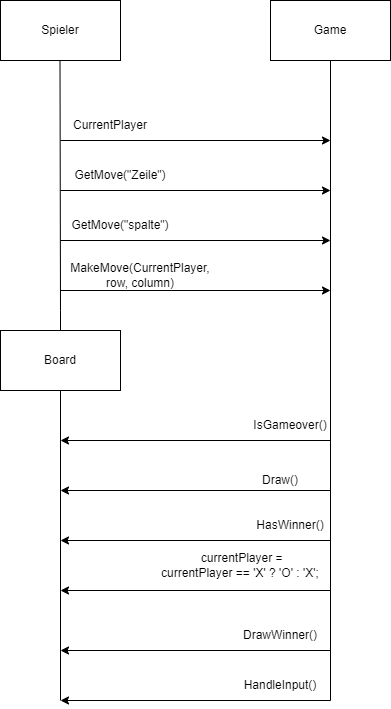

The diagram above was exported from draw.io. Its source (the exported page's mxGraphModel, read from the mxfile embedded in the PNG):
<mxGraphModel dx="1381" dy="732" grid="1" gridSize="10" guides="1" tooltips="1" connect="1" arrows="1" fold="1" page="1" pageScale="1" pageWidth="850" pageHeight="1100" math="0" shadow="0">
  <root>
    <mxCell id="0" />
    <mxCell id="1" parent="0" />
    <mxCell id="wIsaj9K-5FC-DwkodQGY-1" value="Spieler" style="rounded=0;whiteSpace=wrap;html=1;" vertex="1" parent="1">
      <mxGeometry x="380" y="70" width="120" height="60" as="geometry" />
    </mxCell>
    <mxCell id="wIsaj9K-5FC-DwkodQGY-2" value="Game" style="rounded=0;whiteSpace=wrap;html=1;" vertex="1" parent="1">
      <mxGeometry x="650" y="70" width="120" height="60" as="geometry" />
    </mxCell>
    <mxCell id="wIsaj9K-5FC-DwkodQGY-3" value="" style="endArrow=none;html=1;rounded=0;" edge="1" parent="1">
      <mxGeometry width="50" height="50" relative="1" as="geometry">
        <mxPoint x="710" y="770" as="sourcePoint" />
        <mxPoint x="710" y="130" as="targetPoint" />
      </mxGeometry>
    </mxCell>
    <mxCell id="wIsaj9K-5FC-DwkodQGY-4" value="" style="endArrow=none;html=1;rounded=0;" edge="1" parent="1">
      <mxGeometry width="50" height="50" relative="1" as="geometry">
        <mxPoint x="440" y="770" as="sourcePoint" />
        <mxPoint x="439.5" y="130" as="targetPoint" />
        <Array as="points">
          <mxPoint x="440" y="380" />
        </Array>
      </mxGeometry>
    </mxCell>
    <mxCell id="wIsaj9K-5FC-DwkodQGY-5" value="" style="endArrow=classic;html=1;rounded=0;" edge="1" parent="1">
      <mxGeometry width="50" height="50" relative="1" as="geometry">
        <mxPoint x="440" y="210" as="sourcePoint" />
        <mxPoint x="710" y="210" as="targetPoint" />
      </mxGeometry>
    </mxCell>
    <mxCell id="wIsaj9K-5FC-DwkodQGY-6" value="CurrentPlayer" style="text;html=1;strokeColor=none;fillColor=none;align=center;verticalAlign=middle;whiteSpace=wrap;rounded=0;" vertex="1" parent="1">
      <mxGeometry x="460" y="180" width="60" height="30" as="geometry" />
    </mxCell>
    <mxCell id="wIsaj9K-5FC-DwkodQGY-7" value="" style="endArrow=classic;html=1;rounded=0;" edge="1" parent="1">
      <mxGeometry width="50" height="50" relative="1" as="geometry">
        <mxPoint x="440" y="260" as="sourcePoint" />
        <mxPoint x="710" y="260" as="targetPoint" />
      </mxGeometry>
    </mxCell>
    <mxCell id="wIsaj9K-5FC-DwkodQGY-10" value="" style="endArrow=classic;html=1;rounded=0;" edge="1" parent="1">
      <mxGeometry width="50" height="50" relative="1" as="geometry">
        <mxPoint x="440" y="310" as="sourcePoint" />
        <mxPoint x="710" y="310" as="targetPoint" />
      </mxGeometry>
    </mxCell>
    <mxCell id="wIsaj9K-5FC-DwkodQGY-11" value="" style="endArrow=classic;html=1;rounded=0;" edge="1" parent="1">
      <mxGeometry width="50" height="50" relative="1" as="geometry">
        <mxPoint x="440" y="360" as="sourcePoint" />
        <mxPoint x="710" y="360" as="targetPoint" />
      </mxGeometry>
    </mxCell>
    <mxCell id="wIsaj9K-5FC-DwkodQGY-12" value="GetMove(&quot;Zeile&quot;)" style="text;html=1;strokeColor=none;fillColor=none;align=center;verticalAlign=middle;whiteSpace=wrap;rounded=0;" vertex="1" parent="1">
      <mxGeometry x="470" y="230" width="60" height="30" as="geometry" />
    </mxCell>
    <mxCell id="wIsaj9K-5FC-DwkodQGY-13" value="GetMove(&quot;spalte&quot;)" style="text;html=1;strokeColor=none;fillColor=none;align=center;verticalAlign=middle;whiteSpace=wrap;rounded=0;" vertex="1" parent="1">
      <mxGeometry x="470" y="280" width="60" height="30" as="geometry" />
    </mxCell>
    <mxCell id="wIsaj9K-5FC-DwkodQGY-14" value="MakeMove(CurrentPlayer, row, column)" style="text;html=1;strokeColor=none;fillColor=none;align=center;verticalAlign=middle;whiteSpace=wrap;rounded=0;" vertex="1" parent="1">
      <mxGeometry x="490" y="330" width="60" height="30" as="geometry" />
    </mxCell>
    <mxCell id="wIsaj9K-5FC-DwkodQGY-15" value="Board" style="rounded=0;whiteSpace=wrap;html=1;" vertex="1" parent="1">
      <mxGeometry x="380" y="400" width="120" height="60" as="geometry" />
    </mxCell>
    <mxCell id="wIsaj9K-5FC-DwkodQGY-17" value="" style="endArrow=classic;html=1;rounded=0;" edge="1" parent="1">
      <mxGeometry width="50" height="50" relative="1" as="geometry">
        <mxPoint x="710" y="510" as="sourcePoint" />
        <mxPoint x="440" y="510" as="targetPoint" />
      </mxGeometry>
    </mxCell>
    <mxCell id="wIsaj9K-5FC-DwkodQGY-19" value="" style="endArrow=classic;html=1;rounded=0;" edge="1" parent="1">
      <mxGeometry width="50" height="50" relative="1" as="geometry">
        <mxPoint x="710" y="560" as="sourcePoint" />
        <mxPoint x="440" y="560" as="targetPoint" />
      </mxGeometry>
    </mxCell>
    <mxCell id="wIsaj9K-5FC-DwkodQGY-20" value="" style="endArrow=classic;html=1;rounded=0;" edge="1" parent="1">
      <mxGeometry width="50" height="50" relative="1" as="geometry">
        <mxPoint x="710" y="770" as="sourcePoint" />
        <mxPoint x="440" y="770" as="targetPoint" />
      </mxGeometry>
    </mxCell>
    <mxCell id="wIsaj9K-5FC-DwkodQGY-21" value="" style="endArrow=classic;html=1;rounded=0;" edge="1" parent="1">
      <mxGeometry width="50" height="50" relative="1" as="geometry">
        <mxPoint x="710" y="720" as="sourcePoint" />
        <mxPoint x="440" y="720" as="targetPoint" />
      </mxGeometry>
    </mxCell>
    <mxCell id="wIsaj9K-5FC-DwkodQGY-22" value="" style="endArrow=classic;html=1;rounded=0;" edge="1" parent="1">
      <mxGeometry width="50" height="50" relative="1" as="geometry">
        <mxPoint x="710" y="610" as="sourcePoint" />
        <mxPoint x="440" y="610" as="targetPoint" />
      </mxGeometry>
    </mxCell>
    <mxCell id="wIsaj9K-5FC-DwkodQGY-23" value="" style="endArrow=classic;html=1;rounded=0;" edge="1" parent="1">
      <mxGeometry width="50" height="50" relative="1" as="geometry">
        <mxPoint x="710" y="660" as="sourcePoint" />
        <mxPoint x="440" y="660" as="targetPoint" />
      </mxGeometry>
    </mxCell>
    <mxCell id="wIsaj9K-5FC-DwkodQGY-25" value="IsGameover()" style="text;html=1;strokeColor=none;fillColor=none;align=center;verticalAlign=middle;whiteSpace=wrap;rounded=0;" vertex="1" parent="1">
      <mxGeometry x="640" y="480" width="60" height="30" as="geometry" />
    </mxCell>
    <mxCell id="wIsaj9K-5FC-DwkodQGY-26" value="Draw()" style="text;html=1;strokeColor=none;fillColor=none;align=center;verticalAlign=middle;whiteSpace=wrap;rounded=0;" vertex="1" parent="1">
      <mxGeometry x="630" y="535" width="60" height="30" as="geometry" />
    </mxCell>
    <mxCell id="wIsaj9K-5FC-DwkodQGY-28" value="HasWinner()" style="text;html=1;strokeColor=none;fillColor=none;align=center;verticalAlign=middle;whiteSpace=wrap;rounded=0;" vertex="1" parent="1">
      <mxGeometry x="640" y="580" width="60" height="30" as="geometry" />
    </mxCell>
    <mxCell id="wIsaj9K-5FC-DwkodQGY-29" value="&amp;nbsp;currentPlayer = currentPlayer == 'X' ? 'O' : 'X';" style="text;html=1;strokeColor=none;fillColor=none;align=center;verticalAlign=middle;whiteSpace=wrap;rounded=0;" vertex="1" parent="1">
      <mxGeometry x="540" y="620" width="160" height="30" as="geometry" />
    </mxCell>
    <mxCell id="wIsaj9K-5FC-DwkodQGY-31" value="DrawWinner()" style="text;html=1;strokeColor=none;fillColor=none;align=center;verticalAlign=middle;whiteSpace=wrap;rounded=0;" vertex="1" parent="1">
      <mxGeometry x="630" y="690" width="60" height="30" as="geometry" />
    </mxCell>
    <mxCell id="wIsaj9K-5FC-DwkodQGY-33" value="HandleInput()" style="text;html=1;strokeColor=none;fillColor=none;align=center;verticalAlign=middle;whiteSpace=wrap;rounded=0;" vertex="1" parent="1">
      <mxGeometry x="630" y="740" width="60" height="30" as="geometry" />
    </mxCell>
  </root>
</mxGraphModel>